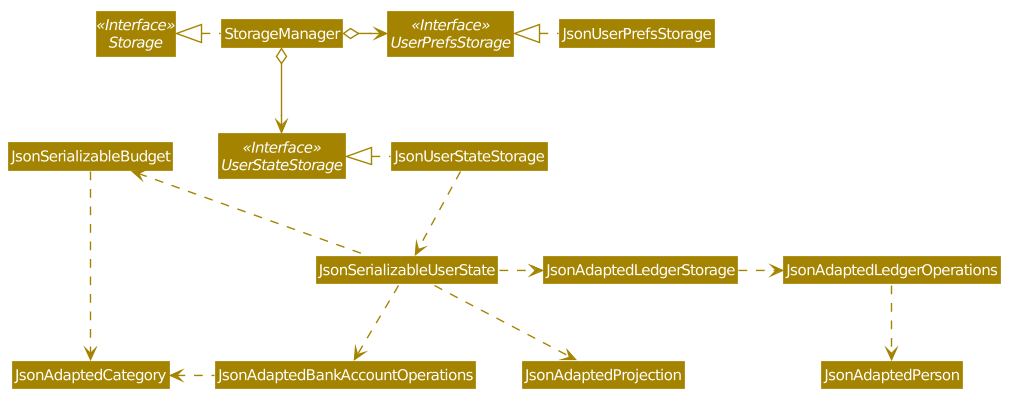

The diagram above was rendered by PlantUML. Its source (embedded in the PNG):
@startuml








skinparam BackgroundColor #FFFFFFF

skinparam Shadowing false

skinparam Class {
    FontColor #FFFFFF
    BorderThickness 1
    BorderColor #FFFFFF
    StereotypeFontColor #FFFFFF
    FontName Arial
}

skinparam Actor {
    BorderColor #000000
    Color #000000
    FontName Arial
}

skinparam Sequence {
    MessageAlign center
    BoxFontSize 15
    BoxPadding 0
    BoxFontColor #FFFFFF
    FontName Arial
}

skinparam Participant {
    FontColor #FFFFFFF
    Padding 20
}

skinparam MinClassWidth 50
skinparam ParticipantPadding 10
skinparam Shadowing false
skinparam DefaultTextAlignment center
skinparam packageStyle Rectangle

hide footbox
hide members
hide circle
skinparam arrowThickness 1.1
skinparam arrowColor #A38300
skinparam classBackgroundColor #A38300

Interface Storage <<Interface>>
Interface UserPrefsStorage <<Interface>>
Interface UserStateStorage <<Interface>>

Class StorageManager
Class JsonUserPrefsStorage
Class JsonUserStateStorage

StorageManager .left.|> Storage
StorageManager o-right-> UserPrefsStorage
StorageManager o--> UserStateStorage

JsonUserPrefsStorage .left.|> UserPrefsStorage
JsonUserStateStorage .left.|> UserStateStorage
JsonUserStateStorage .down.> JsonSerializableUserState
JsonSerializableUserState .down.> JsonAdaptedBankAccountOperations
JsonSerializableUserState .left.> JsonSerializableBudget
JsonSerializableUserState .right.> JsonAdaptedLedgerStorage
JsonSerializableUserState .down.> JsonAdaptedProjection
JsonAdaptedBankAccountOperations .left.> JsonAdaptedCategory
JsonAdaptedLedgerStorage .right.> JsonAdaptedLedgerOperations
JsonAdaptedLedgerOperations .down.> JsonAdaptedPerson
JsonSerializableBudget ...> JsonAdaptedCategory

@enduml